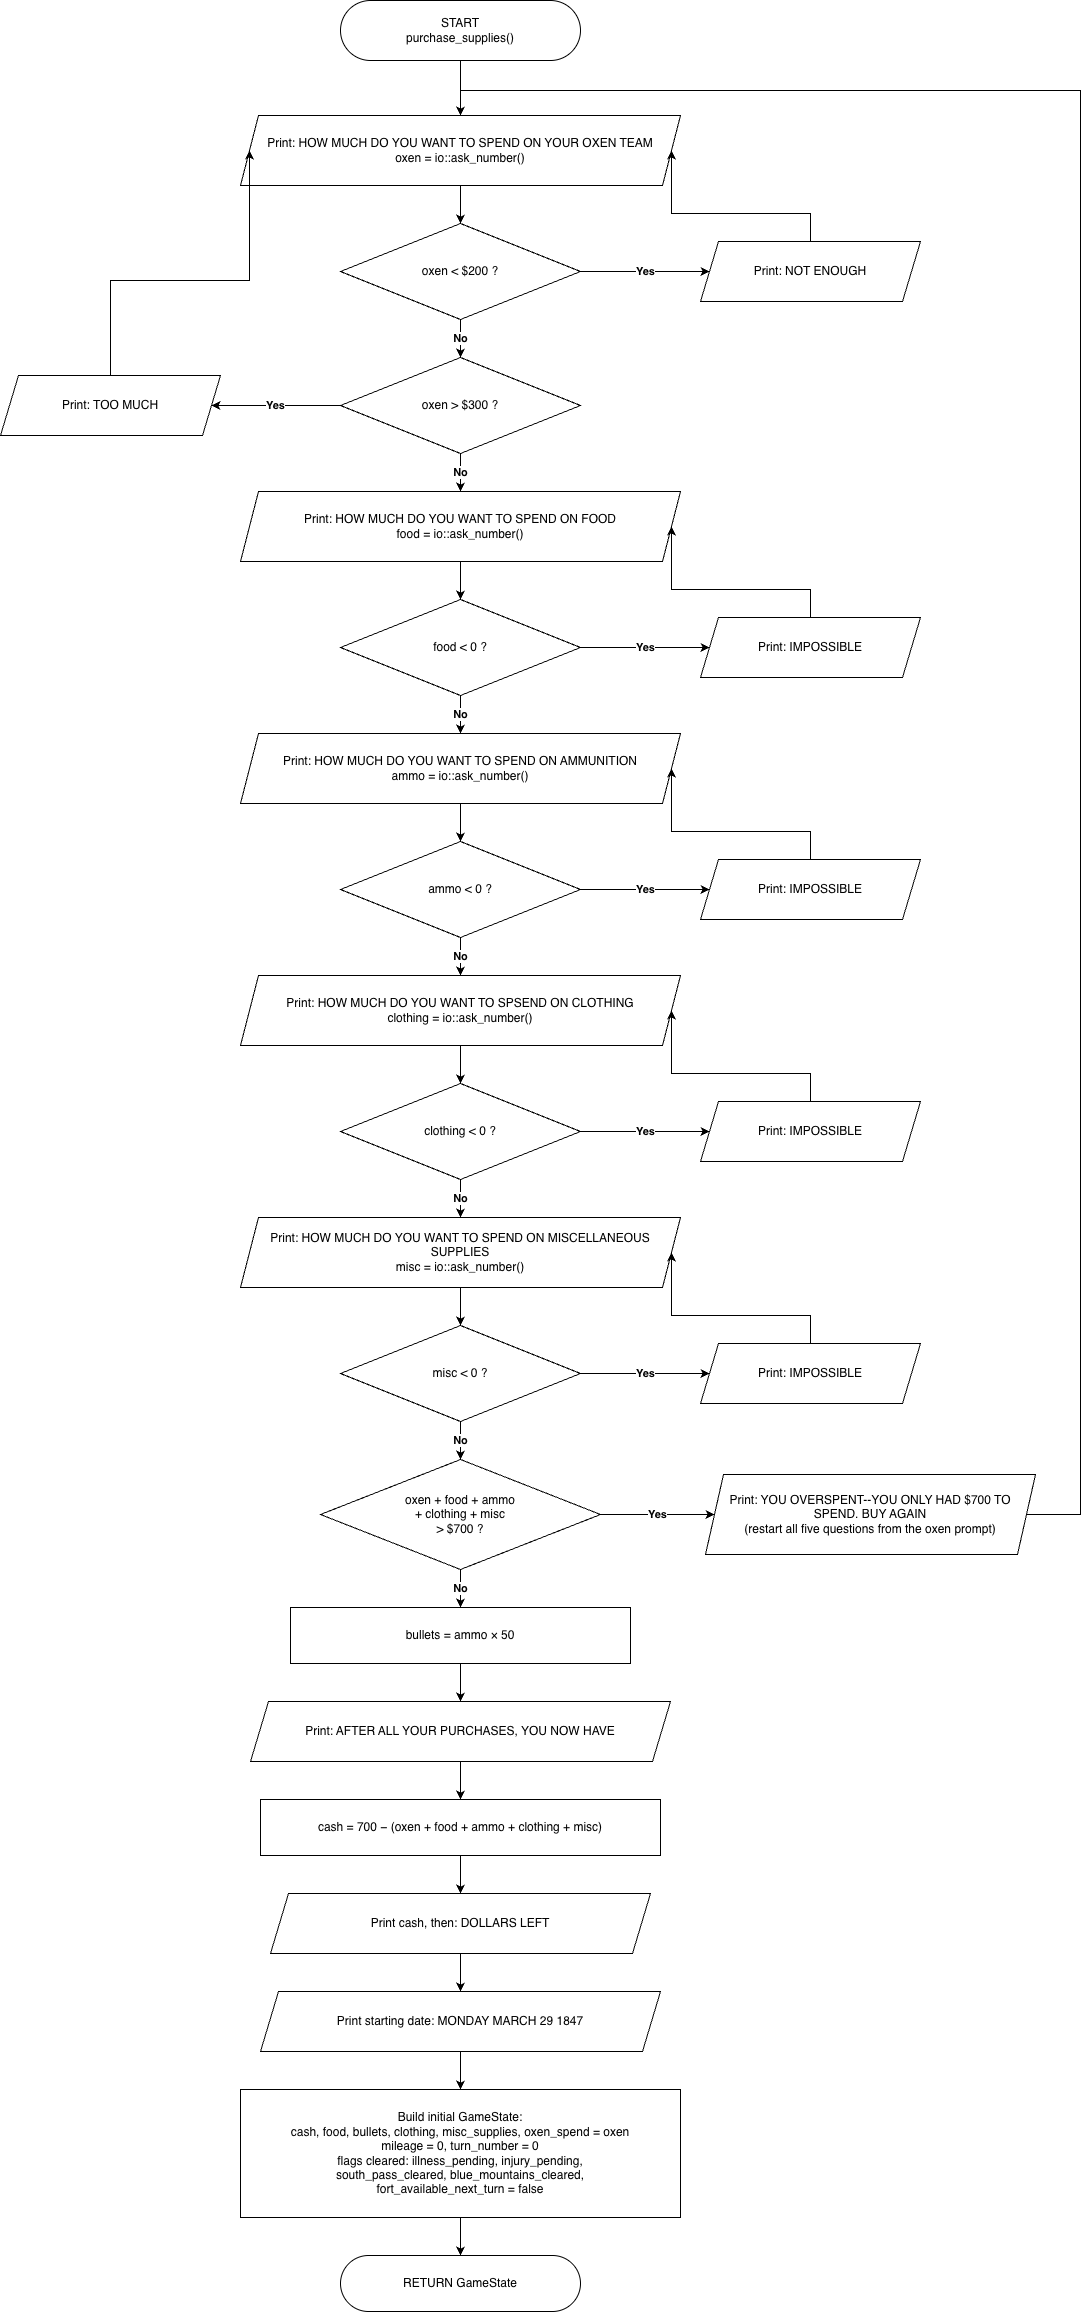

The diagram above was exported from draw.io. Its source (the exported page's mxGraphModel, read from the mxfile embedded in the PNG):
<mxGraphModel dx="2792" dy="900" grid="1" gridSize="10" guides="1" tooltips="1" connect="1" arrows="1" fold="1" page="1" pageScale="1" pageWidth="1169" pageHeight="1654" math="0" shadow="0">
  <root>
    <mxCell id="0" />
    <mxCell id="1" parent="0" />
    <mxCell id="n2" parent="1" style="rounded=1;arcSize=50;whiteSpace=wrap;html=1;" value="START&lt;br&gt;purchase_supplies()" vertex="1">
      <mxGeometry height="60" width="240" x="300" y="20" as="geometry" />
    </mxCell>
    <mxCell id="n3" parent="1" style="shape=parallelogram;perimeter=parallelogramPerimeter;whiteSpace=wrap;html=1;fixedSize=1;size=18;" value="Print: HOW MUCH DO YOU WANT TO SPEND ON YOUR OXEN TEAM&lt;br&gt;oxen = io::ask_number()" vertex="1">
      <mxGeometry height="70" width="440" x="200" y="135" as="geometry" />
    </mxCell>
    <mxCell id="e4" edge="1" parent="1" source="n2" style="edgeStyle=orthogonalEdgeStyle;rounded=0;html=1;endArrow=classic;fontStyle=1;exitX=0.5;exitY=1;exitDx=0;exitDy=0;entryX=0.5;entryY=0;entryDx=0;entryDy=0;" target="n3" value="">
      <mxGeometry relative="1" as="geometry" />
    </mxCell>
    <mxCell id="n5" parent="1" style="rhombus;whiteSpace=wrap;html=1;" value="oxen &lt; $200 ?" vertex="1">
      <mxGeometry height="96" width="240" x="300" y="243" as="geometry" />
    </mxCell>
    <mxCell id="e6" edge="1" parent="1" source="n3" style="edgeStyle=orthogonalEdgeStyle;rounded=0;html=1;endArrow=classic;fontStyle=1;exitX=0.5;exitY=1;exitDx=0;exitDy=0;entryX=0.5;entryY=0;entryDx=0;entryDy=0;" target="n5" value="">
      <mxGeometry relative="1" as="geometry" />
    </mxCell>
    <mxCell id="n7" parent="1" style="shape=parallelogram;perimeter=parallelogramPerimeter;whiteSpace=wrap;html=1;fixedSize=1;size=18;" value="Print: NOT ENOUGH" vertex="1">
      <mxGeometry height="60" width="220" x="660" y="261" as="geometry" />
    </mxCell>
    <mxCell id="e8" edge="1" parent="1" source="n5" style="edgeStyle=orthogonalEdgeStyle;rounded=0;html=1;endArrow=classic;fontStyle=1;exitX=1;exitY=0.5;exitDx=0;exitDy=0;entryX=0;entryY=0.5;entryDx=0;entryDy=0;" target="n7" value="Yes">
      <mxGeometry relative="1" as="geometry" />
    </mxCell>
    <mxCell id="e9" edge="1" parent="1" source="n7" style="edgeStyle=orthogonalEdgeStyle;rounded=0;html=1;endArrow=classic;fontStyle=1;exitX=0.5;exitY=0;exitDx=0;exitDy=0;entryX=1;entryY=0.5;entryDx=0;entryDy=0;" target="n3" value="">
      <mxGeometry relative="1" as="geometry" />
    </mxCell>
    <mxCell id="n10" parent="1" style="rhombus;whiteSpace=wrap;html=1;" value="oxen &gt; $300 ?" vertex="1">
      <mxGeometry height="96" width="240" x="300" y="377" as="geometry" />
    </mxCell>
    <mxCell id="e11" edge="1" parent="1" source="n5" style="edgeStyle=orthogonalEdgeStyle;rounded=0;html=1;endArrow=classic;fontStyle=1;exitX=0.5;exitY=1;exitDx=0;exitDy=0;entryX=0.5;entryY=0;entryDx=0;entryDy=0;" target="n10" value="No">
      <mxGeometry relative="1" as="geometry" />
    </mxCell>
    <mxCell id="n12" parent="1" style="shape=parallelogram;perimeter=parallelogramPerimeter;whiteSpace=wrap;html=1;fixedSize=1;size=18;" value="Print: TOO MUCH" vertex="1">
      <mxGeometry height="60" width="220" x="-40" y="395" as="geometry" />
    </mxCell>
    <mxCell id="e13" edge="1" parent="1" source="n10" style="edgeStyle=orthogonalEdgeStyle;rounded=0;html=1;endArrow=classic;fontStyle=1;exitX=0;exitY=0.5;exitDx=0;exitDy=0;entryX=1;entryY=0.5;entryDx=0;entryDy=0;" target="n12" value="Yes">
      <mxGeometry relative="1" as="geometry" />
    </mxCell>
    <mxCell id="e14" edge="1" parent="1" source="n12" style="edgeStyle=orthogonalEdgeStyle;rounded=0;html=1;endArrow=classic;fontStyle=1;exitX=0.5;exitY=0;exitDx=0;exitDy=0;entryX=0;entryY=0.5;entryDx=0;entryDy=0;" target="n3" value="">
      <mxGeometry relative="1" as="geometry" />
    </mxCell>
    <mxCell id="n15" parent="1" style="shape=parallelogram;perimeter=parallelogramPerimeter;whiteSpace=wrap;html=1;fixedSize=1;size=18;" value="Print: HOW MUCH DO YOU WANT TO SPEND ON FOOD&lt;br&gt;food = io::ask_number()" vertex="1">
      <mxGeometry height="70" width="440" x="200" y="511" as="geometry" />
    </mxCell>
    <mxCell id="e16" edge="1" parent="1" source="n10" style="edgeStyle=orthogonalEdgeStyle;rounded=0;html=1;endArrow=classic;fontStyle=1;exitX=0.5;exitY=1;exitDx=0;exitDy=0;entryX=0.5;entryY=0;entryDx=0;entryDy=0;" target="n15" value="No">
      <mxGeometry relative="1" as="geometry" />
    </mxCell>
    <mxCell id="n17" parent="1" style="rhombus;whiteSpace=wrap;html=1;" value="food &lt; 0 ?" vertex="1">
      <mxGeometry height="96" width="240" x="300" y="619" as="geometry" />
    </mxCell>
    <mxCell id="e18" edge="1" parent="1" source="n15" style="edgeStyle=orthogonalEdgeStyle;rounded=0;html=1;endArrow=classic;fontStyle=1;exitX=0.5;exitY=1;exitDx=0;exitDy=0;entryX=0.5;entryY=0;entryDx=0;entryDy=0;" target="n17" value="">
      <mxGeometry relative="1" as="geometry" />
    </mxCell>
    <mxCell id="n19" parent="1" style="shape=parallelogram;perimeter=parallelogramPerimeter;whiteSpace=wrap;html=1;fixedSize=1;size=18;" value="Print: IMPOSSIBLE" vertex="1">
      <mxGeometry height="60" width="220" x="660" y="637" as="geometry" />
    </mxCell>
    <mxCell id="e20" edge="1" parent="1" source="n17" style="edgeStyle=orthogonalEdgeStyle;rounded=0;html=1;endArrow=classic;fontStyle=1;exitX=1;exitY=0.5;exitDx=0;exitDy=0;entryX=0;entryY=0.5;entryDx=0;entryDy=0;" target="n19" value="Yes">
      <mxGeometry relative="1" as="geometry" />
    </mxCell>
    <mxCell id="e21" edge="1" parent="1" source="n19" style="edgeStyle=orthogonalEdgeStyle;rounded=0;html=1;endArrow=classic;fontStyle=1;exitX=0.5;exitY=0;exitDx=0;exitDy=0;entryX=1;entryY=0.5;entryDx=0;entryDy=0;" target="n15" value="">
      <mxGeometry relative="1" as="geometry" />
    </mxCell>
    <mxCell id="n22" parent="1" style="shape=parallelogram;perimeter=parallelogramPerimeter;whiteSpace=wrap;html=1;fixedSize=1;size=18;" value="Print: HOW MUCH DO YOU WANT TO SPEND ON AMMUNITION&lt;br&gt;ammo = io::ask_number()" vertex="1">
      <mxGeometry height="70" width="440" x="200" y="753" as="geometry" />
    </mxCell>
    <mxCell id="e23" edge="1" parent="1" source="n17" style="edgeStyle=orthogonalEdgeStyle;rounded=0;html=1;endArrow=classic;fontStyle=1;exitX=0.5;exitY=1;exitDx=0;exitDy=0;entryX=0.5;entryY=0;entryDx=0;entryDy=0;" target="n22" value="No">
      <mxGeometry relative="1" as="geometry" />
    </mxCell>
    <mxCell id="n24" parent="1" style="rhombus;whiteSpace=wrap;html=1;" value="ammo &lt; 0 ?" vertex="1">
      <mxGeometry height="96" width="240" x="300" y="861" as="geometry" />
    </mxCell>
    <mxCell id="e25" edge="1" parent="1" source="n22" style="edgeStyle=orthogonalEdgeStyle;rounded=0;html=1;endArrow=classic;fontStyle=1;exitX=0.5;exitY=1;exitDx=0;exitDy=0;entryX=0.5;entryY=0;entryDx=0;entryDy=0;" target="n24" value="">
      <mxGeometry relative="1" as="geometry" />
    </mxCell>
    <mxCell id="n26" parent="1" style="shape=parallelogram;perimeter=parallelogramPerimeter;whiteSpace=wrap;html=1;fixedSize=1;size=18;" value="Print: IMPOSSIBLE" vertex="1">
      <mxGeometry height="60" width="220" x="660" y="879" as="geometry" />
    </mxCell>
    <mxCell id="e27" edge="1" parent="1" source="n24" style="edgeStyle=orthogonalEdgeStyle;rounded=0;html=1;endArrow=classic;fontStyle=1;exitX=1;exitY=0.5;exitDx=0;exitDy=0;entryX=0;entryY=0.5;entryDx=0;entryDy=0;" target="n26" value="Yes">
      <mxGeometry relative="1" as="geometry" />
    </mxCell>
    <mxCell id="e28" edge="1" parent="1" source="n26" style="edgeStyle=orthogonalEdgeStyle;rounded=0;html=1;endArrow=classic;fontStyle=1;exitX=0.5;exitY=0;exitDx=0;exitDy=0;entryX=1;entryY=0.5;entryDx=0;entryDy=0;" target="n22" value="">
      <mxGeometry relative="1" as="geometry" />
    </mxCell>
    <mxCell id="n29" parent="1" style="shape=parallelogram;perimeter=parallelogramPerimeter;whiteSpace=wrap;html=1;fixedSize=1;size=18;" value="Print: HOW MUCH DO YOU WANT TO SPSEND ON CLOTHING&lt;br&gt;clothing = io::ask_number()" vertex="1">
      <mxGeometry height="70" width="440" x="200" y="995" as="geometry" />
    </mxCell>
    <mxCell id="e30" edge="1" parent="1" source="n24" style="edgeStyle=orthogonalEdgeStyle;rounded=0;html=1;endArrow=classic;fontStyle=1;exitX=0.5;exitY=1;exitDx=0;exitDy=0;entryX=0.5;entryY=0;entryDx=0;entryDy=0;" target="n29" value="No">
      <mxGeometry relative="1" as="geometry" />
    </mxCell>
    <mxCell id="n31" parent="1" style="rhombus;whiteSpace=wrap;html=1;" value="clothing &lt; 0 ?" vertex="1">
      <mxGeometry height="96" width="240" x="300" y="1103" as="geometry" />
    </mxCell>
    <mxCell id="e32" edge="1" parent="1" source="n29" style="edgeStyle=orthogonalEdgeStyle;rounded=0;html=1;endArrow=classic;fontStyle=1;exitX=0.5;exitY=1;exitDx=0;exitDy=0;entryX=0.5;entryY=0;entryDx=0;entryDy=0;" target="n31" value="">
      <mxGeometry relative="1" as="geometry" />
    </mxCell>
    <mxCell id="n33" parent="1" style="shape=parallelogram;perimeter=parallelogramPerimeter;whiteSpace=wrap;html=1;fixedSize=1;size=18;" value="Print: IMPOSSIBLE" vertex="1">
      <mxGeometry height="60" width="220" x="660" y="1121" as="geometry" />
    </mxCell>
    <mxCell id="e34" edge="1" parent="1" source="n31" style="edgeStyle=orthogonalEdgeStyle;rounded=0;html=1;endArrow=classic;fontStyle=1;exitX=1;exitY=0.5;exitDx=0;exitDy=0;entryX=0;entryY=0.5;entryDx=0;entryDy=0;" target="n33" value="Yes">
      <mxGeometry relative="1" as="geometry" />
    </mxCell>
    <mxCell id="e35" edge="1" parent="1" source="n33" style="edgeStyle=orthogonalEdgeStyle;rounded=0;html=1;endArrow=classic;fontStyle=1;exitX=0.5;exitY=0;exitDx=0;exitDy=0;entryX=1;entryY=0.5;entryDx=0;entryDy=0;" target="n29" value="">
      <mxGeometry relative="1" as="geometry" />
    </mxCell>
    <mxCell id="n36" parent="1" style="shape=parallelogram;perimeter=parallelogramPerimeter;whiteSpace=wrap;html=1;fixedSize=1;size=18;" value="Print: HOW MUCH DO YOU WANT TO SPEND ON MISCELLANEOUS SUPPLIES&lt;br&gt;misc = io::ask_number()" vertex="1">
      <mxGeometry height="70" width="440" x="200" y="1237" as="geometry" />
    </mxCell>
    <mxCell id="e37" edge="1" parent="1" source="n31" style="edgeStyle=orthogonalEdgeStyle;rounded=0;html=1;endArrow=classic;fontStyle=1;exitX=0.5;exitY=1;exitDx=0;exitDy=0;entryX=0.5;entryY=0;entryDx=0;entryDy=0;" target="n36" value="No">
      <mxGeometry relative="1" as="geometry" />
    </mxCell>
    <mxCell id="n38" parent="1" style="rhombus;whiteSpace=wrap;html=1;" value="misc &lt; 0 ?" vertex="1">
      <mxGeometry height="96" width="240" x="300" y="1345" as="geometry" />
    </mxCell>
    <mxCell id="e39" edge="1" parent="1" source="n36" style="edgeStyle=orthogonalEdgeStyle;rounded=0;html=1;endArrow=classic;fontStyle=1;exitX=0.5;exitY=1;exitDx=0;exitDy=0;entryX=0.5;entryY=0;entryDx=0;entryDy=0;" target="n38" value="">
      <mxGeometry relative="1" as="geometry" />
    </mxCell>
    <mxCell id="n40" parent="1" style="shape=parallelogram;perimeter=parallelogramPerimeter;whiteSpace=wrap;html=1;fixedSize=1;size=18;" value="Print: IMPOSSIBLE" vertex="1">
      <mxGeometry height="60" width="220" x="660" y="1363" as="geometry" />
    </mxCell>
    <mxCell id="e41" edge="1" parent="1" source="n38" style="edgeStyle=orthogonalEdgeStyle;rounded=0;html=1;endArrow=classic;fontStyle=1;exitX=1;exitY=0.5;exitDx=0;exitDy=0;entryX=0;entryY=0.5;entryDx=0;entryDy=0;" target="n40" value="Yes">
      <mxGeometry relative="1" as="geometry" />
    </mxCell>
    <mxCell id="e42" edge="1" parent="1" source="n40" style="edgeStyle=orthogonalEdgeStyle;rounded=0;html=1;endArrow=classic;fontStyle=1;exitX=0.5;exitY=0;exitDx=0;exitDy=0;entryX=1;entryY=0.5;entryDx=0;entryDy=0;" target="n36" value="">
      <mxGeometry relative="1" as="geometry" />
    </mxCell>
    <mxCell id="n43" parent="1" style="rhombus;whiteSpace=wrap;html=1;" value="oxen + food + ammo&lt;br&gt;+ clothing + misc&lt;br&gt;&gt; $700 ?" vertex="1">
      <mxGeometry height="110" width="280" x="280" y="1479" as="geometry" />
    </mxCell>
    <mxCell id="e44" edge="1" parent="1" source="n38" style="edgeStyle=orthogonalEdgeStyle;rounded=0;html=1;endArrow=classic;fontStyle=1;exitX=0.5;exitY=1;exitDx=0;exitDy=0;entryX=0.5;entryY=0;entryDx=0;entryDy=0;" target="n43" value="No">
      <mxGeometry relative="1" as="geometry" />
    </mxCell>
    <mxCell id="n45" parent="1" style="shape=parallelogram;perimeter=parallelogramPerimeter;whiteSpace=wrap;html=1;fixedSize=1;size=18;" value="Print: YOU OVERSPENT--YOU ONLY HAD $700 TO SPEND. BUY AGAIN&lt;br&gt;(restart all five questions from the oxen prompt)" vertex="1">
      <mxGeometry height="80" width="330" x="665" y="1494" as="geometry" />
    </mxCell>
    <mxCell id="e46" edge="1" parent="1" source="n43" style="edgeStyle=orthogonalEdgeStyle;rounded=0;html=1;endArrow=classic;fontStyle=1;exitX=1;exitY=0.5;exitDx=0;exitDy=0;entryX=0;entryY=0.5;entryDx=0;entryDy=0;" target="n45" value="Yes">
      <mxGeometry relative="1" as="geometry" />
    </mxCell>
    <mxCell id="e47" edge="1" parent="1" source="n45" style="edgeStyle=orthogonalEdgeStyle;rounded=0;html=1;endArrow=classic;fontStyle=1;exitX=1;exitY=0.5;exitDx=0;exitDy=0;entryX=0.5;entryY=0;entryDx=0;entryDy=0;" target="n3" value="">
      <mxGeometry relative="1" as="geometry">
        <Array as="points">
          <mxPoint x="1040" y="1534" />
          <mxPoint x="1040" y="110" />
          <mxPoint x="420" y="110" />
        </Array>
      </mxGeometry>
    </mxCell>
    <mxCell id="n48" parent="1" style="rounded=0;whiteSpace=wrap;html=1;" value="bullets = ammo × 50" vertex="1">
      <mxGeometry height="56" width="340" x="250" y="1627" as="geometry" />
    </mxCell>
    <mxCell id="e49" edge="1" parent="1" source="n43" style="edgeStyle=orthogonalEdgeStyle;rounded=0;html=1;endArrow=classic;fontStyle=1;exitX=0.5;exitY=1;exitDx=0;exitDy=0;entryX=0.5;entryY=0;entryDx=0;entryDy=0;" target="n48" value="No">
      <mxGeometry relative="1" as="geometry" />
    </mxCell>
    <mxCell id="n50" parent="1" style="shape=parallelogram;perimeter=parallelogramPerimeter;whiteSpace=wrap;html=1;fixedSize=1;size=18;" value="Print: AFTER ALL YOUR PURCHASES, YOU NOW HAVE" vertex="1">
      <mxGeometry height="60" width="420" x="210" y="1721" as="geometry" />
    </mxCell>
    <mxCell id="e51" edge="1" parent="1" source="n48" style="edgeStyle=orthogonalEdgeStyle;rounded=0;html=1;endArrow=classic;fontStyle=1;exitX=0.5;exitY=1;exitDx=0;exitDy=0;entryX=0.5;entryY=0;entryDx=0;entryDy=0;" target="n50" value="">
      <mxGeometry relative="1" as="geometry" />
    </mxCell>
    <mxCell id="n52" parent="1" style="rounded=0;whiteSpace=wrap;html=1;" value="cash = 700 − (oxen + food + ammo + clothing + misc)" vertex="1">
      <mxGeometry height="56" width="400" x="220" y="1819" as="geometry" />
    </mxCell>
    <mxCell id="e53" edge="1" parent="1" source="n50" style="edgeStyle=orthogonalEdgeStyle;rounded=0;html=1;endArrow=classic;fontStyle=1;exitX=0.5;exitY=1;exitDx=0;exitDy=0;entryX=0.5;entryY=0;entryDx=0;entryDy=0;" target="n52" value="">
      <mxGeometry relative="1" as="geometry" />
    </mxCell>
    <mxCell id="n54" parent="1" style="shape=parallelogram;perimeter=parallelogramPerimeter;whiteSpace=wrap;html=1;fixedSize=1;size=18;" value="Print cash, then: DOLLARS LEFT" vertex="1">
      <mxGeometry height="60" width="380" x="230" y="1913" as="geometry" />
    </mxCell>
    <mxCell id="e55" edge="1" parent="1" source="n52" style="edgeStyle=orthogonalEdgeStyle;rounded=0;html=1;endArrow=classic;fontStyle=1;exitX=0.5;exitY=1;exitDx=0;exitDy=0;entryX=0.5;entryY=0;entryDx=0;entryDy=0;" target="n54" value="">
      <mxGeometry relative="1" as="geometry" />
    </mxCell>
    <mxCell id="n56" parent="1" style="shape=parallelogram;perimeter=parallelogramPerimeter;whiteSpace=wrap;html=1;fixedSize=1;size=18;" value="Print starting date: MONDAY MARCH 29 1847" vertex="1">
      <mxGeometry height="60" width="400" x="220" y="2011" as="geometry" />
    </mxCell>
    <mxCell id="e57" edge="1" parent="1" source="n54" style="edgeStyle=orthogonalEdgeStyle;rounded=0;html=1;endArrow=classic;fontStyle=1;exitX=0.5;exitY=1;exitDx=0;exitDy=0;entryX=0.5;entryY=0;entryDx=0;entryDy=0;" target="n56" value="">
      <mxGeometry relative="1" as="geometry" />
    </mxCell>
    <mxCell id="n58" parent="1" style="rounded=0;whiteSpace=wrap;html=1;" value="Build initial GameState:&lt;br&gt;cash, food, bullets, clothing, misc_supplies, oxen_spend = oxen&lt;br&gt;mileage = 0, turn_number = 0&lt;br&gt;flags cleared: illness_pending, injury_pending,&lt;br&gt;south_pass_cleared, blue_mountains_cleared,&lt;br&gt;fort_available_next_turn = false" vertex="1">
      <mxGeometry height="128" width="440" x="200" y="2109" as="geometry" />
    </mxCell>
    <mxCell id="e59" edge="1" parent="1" source="n56" style="edgeStyle=orthogonalEdgeStyle;rounded=0;html=1;endArrow=classic;fontStyle=1;exitX=0.5;exitY=1;exitDx=0;exitDy=0;entryX=0.5;entryY=0;entryDx=0;entryDy=0;" target="n58" value="">
      <mxGeometry relative="1" as="geometry" />
    </mxCell>
    <mxCell id="n60" parent="1" style="rounded=1;arcSize=50;whiteSpace=wrap;html=1;" value="RETURN GameState" vertex="1">
      <mxGeometry height="56" width="240" x="300" y="2275" as="geometry" />
    </mxCell>
    <mxCell id="e61" edge="1" parent="1" source="n58" style="edgeStyle=orthogonalEdgeStyle;rounded=0;html=1;endArrow=classic;fontStyle=1;exitX=0.5;exitY=1;exitDx=0;exitDy=0;entryX=0.5;entryY=0;entryDx=0;entryDy=0;" target="n60" value="">
      <mxGeometry relative="1" as="geometry" />
    </mxCell>
  </root>
</mxGraphModel>